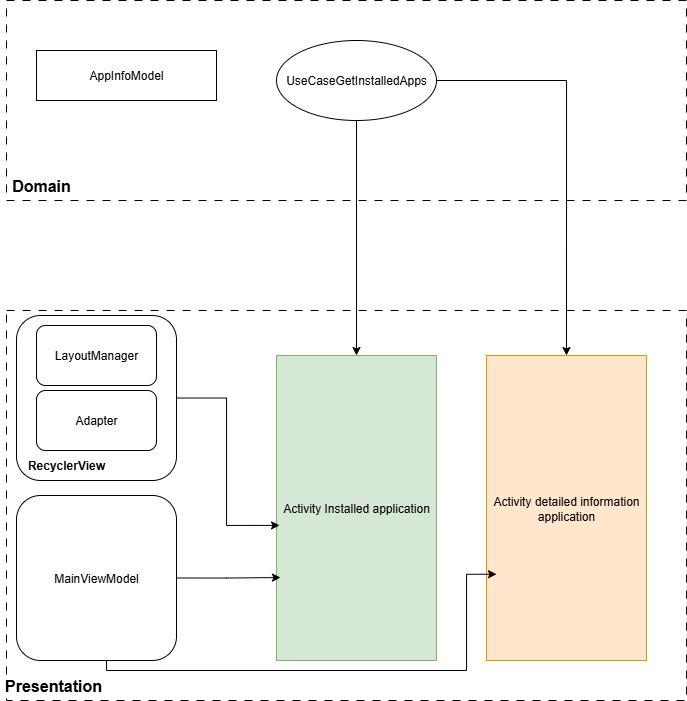

The diagram above was exported from draw.io. Its source (the exported page's mxGraphModel, read from the mxfile embedded in the PNG):
<mxGraphModel dx="1621" dy="936" grid="1" gridSize="10" guides="1" tooltips="1" connect="1" arrows="1" fold="1" page="1" pageScale="1" pageWidth="827" pageHeight="1169" math="0" shadow="0">
  <root>
    <mxCell id="0" />
    <mxCell id="1" parent="0" />
    <mxCell id="sZhYx7XiNHxhiDRIwcc1-1" value="" style="rounded=0;whiteSpace=wrap;html=1;dashed=1;dashPattern=8 8;" vertex="1" parent="1">
      <mxGeometry x="80" y="230" width="680" height="200" as="geometry" />
    </mxCell>
    <mxCell id="sZhYx7XiNHxhiDRIwcc1-2" value="" style="rounded=0;whiteSpace=wrap;html=1;dashed=1;dashPattern=8 8;" vertex="1" parent="1">
      <mxGeometry x="80" y="540" width="680" height="390" as="geometry" />
    </mxCell>
    <mxCell id="sZhYx7XiNHxhiDRIwcc1-3" value="&lt;b&gt;&lt;font style=&quot;font-size: 16px;&quot;&gt;Domain&lt;/font&gt;&lt;/b&gt;" style="text;html=1;align=center;verticalAlign=middle;whiteSpace=wrap;rounded=0;" vertex="1" parent="1">
      <mxGeometry x="80" y="400" width="70" height="30" as="geometry" />
    </mxCell>
    <mxCell id="sZhYx7XiNHxhiDRIwcc1-4" value="&lt;b&gt;&lt;font style=&quot;font-size: 16px;&quot;&gt;Presentation&lt;/font&gt;&lt;/b&gt;" style="text;html=1;align=center;verticalAlign=middle;whiteSpace=wrap;rounded=0;" vertex="1" parent="1">
      <mxGeometry x="74" y="900" width="106" height="30" as="geometry" />
    </mxCell>
    <mxCell id="sZhYx7XiNHxhiDRIwcc1-10" value="Activity Installed application" style="rounded=0;whiteSpace=wrap;html=1;fillColor=#d5e8d4;strokeColor=#82b366;" vertex="1" parent="1">
      <mxGeometry x="350" y="585" width="160" height="305" as="geometry" />
    </mxCell>
    <mxCell id="sZhYx7XiNHxhiDRIwcc1-11" value="Activity detailed information application" style="rounded=0;whiteSpace=wrap;html=1;fillColor=#ffe6cc;strokeColor=#d79b00;" vertex="1" parent="1">
      <mxGeometry x="560" y="585" width="160" height="305" as="geometry" />
    </mxCell>
    <mxCell id="sZhYx7XiNHxhiDRIwcc1-17" value="" style="rounded=1;whiteSpace=wrap;html=1;" vertex="1" parent="1">
      <mxGeometry x="90" y="545" width="160" height="165" as="geometry" />
    </mxCell>
    <mxCell id="sZhYx7XiNHxhiDRIwcc1-18" value="RecyclerView" style="text;html=1;align=center;verticalAlign=middle;whiteSpace=wrap;rounded=0;fontStyle=1" vertex="1" parent="1">
      <mxGeometry x="90" y="680" width="100" height="30" as="geometry" />
    </mxCell>
    <mxCell id="sZhYx7XiNHxhiDRIwcc1-19" value="LayoutManager" style="rounded=1;whiteSpace=wrap;html=1;" vertex="1" parent="1">
      <mxGeometry x="110" y="555" width="120" height="60" as="geometry" />
    </mxCell>
    <mxCell id="sZhYx7XiNHxhiDRIwcc1-20" value="Adapter" style="rounded=1;whiteSpace=wrap;html=1;" vertex="1" parent="1">
      <mxGeometry x="110" y="620" width="120" height="60" as="geometry" />
    </mxCell>
    <mxCell id="sZhYx7XiNHxhiDRIwcc1-21" style="edgeStyle=orthogonalEdgeStyle;rounded=0;orthogonalLoop=1;jettySize=auto;html=1;entryX=0.019;entryY=0.557;entryDx=0;entryDy=0;entryPerimeter=0;" edge="1" parent="1" source="sZhYx7XiNHxhiDRIwcc1-17" target="sZhYx7XiNHxhiDRIwcc1-10">
      <mxGeometry relative="1" as="geometry" />
    </mxCell>
    <mxCell id="sZhYx7XiNHxhiDRIwcc1-24" style="edgeStyle=orthogonalEdgeStyle;rounded=0;orthogonalLoop=1;jettySize=auto;html=1;entryX=0;entryY=0.75;entryDx=0;entryDy=0;" edge="1" parent="1">
      <mxGeometry relative="1" as="geometry">
        <mxPoint x="180" y="880" as="sourcePoint" />
        <mxPoint x="570" y="803.75" as="targetPoint" />
        <Array as="points">
          <mxPoint x="180" y="900" />
          <mxPoint x="540" y="900" />
          <mxPoint x="540" y="804" />
        </Array>
      </mxGeometry>
    </mxCell>
    <mxCell id="sZhYx7XiNHxhiDRIwcc1-22" value="MainViewModel" style="rounded=1;whiteSpace=wrap;html=1;" vertex="1" parent="1">
      <mxGeometry x="90" y="725" width="160" height="165" as="geometry" />
    </mxCell>
    <mxCell id="sZhYx7XiNHxhiDRIwcc1-23" style="edgeStyle=orthogonalEdgeStyle;rounded=0;orthogonalLoop=1;jettySize=auto;html=1;exitX=1;exitY=0.5;exitDx=0;exitDy=0;entryX=0.025;entryY=0.728;entryDx=0;entryDy=0;entryPerimeter=0;" edge="1" parent="1" source="sZhYx7XiNHxhiDRIwcc1-22" target="sZhYx7XiNHxhiDRIwcc1-10">
      <mxGeometry relative="1" as="geometry" />
    </mxCell>
    <mxCell id="sZhYx7XiNHxhiDRIwcc1-25" value="AppInfoModel" style="rounded=0;whiteSpace=wrap;html=1;" vertex="1" parent="1">
      <mxGeometry x="110" y="280" width="180" height="50" as="geometry" />
    </mxCell>
    <mxCell id="sZhYx7XiNHxhiDRIwcc1-28" style="edgeStyle=orthogonalEdgeStyle;rounded=0;orthogonalLoop=1;jettySize=auto;html=1;exitX=0.5;exitY=1;exitDx=0;exitDy=0;" edge="1" parent="1" source="sZhYx7XiNHxhiDRIwcc1-27" target="sZhYx7XiNHxhiDRIwcc1-10">
      <mxGeometry relative="1" as="geometry" />
    </mxCell>
    <mxCell id="sZhYx7XiNHxhiDRIwcc1-29" style="edgeStyle=orthogonalEdgeStyle;rounded=0;orthogonalLoop=1;jettySize=auto;html=1;entryX=0.5;entryY=0;entryDx=0;entryDy=0;" edge="1" parent="1" source="sZhYx7XiNHxhiDRIwcc1-27" target="sZhYx7XiNHxhiDRIwcc1-11">
      <mxGeometry relative="1" as="geometry" />
    </mxCell>
    <mxCell id="sZhYx7XiNHxhiDRIwcc1-27" value="UseCaseGetInstalledApps" style="ellipse;whiteSpace=wrap;html=1;" vertex="1" parent="1">
      <mxGeometry x="350" y="270" width="160" height="80" as="geometry" />
    </mxCell>
  </root>
</mxGraphModel>